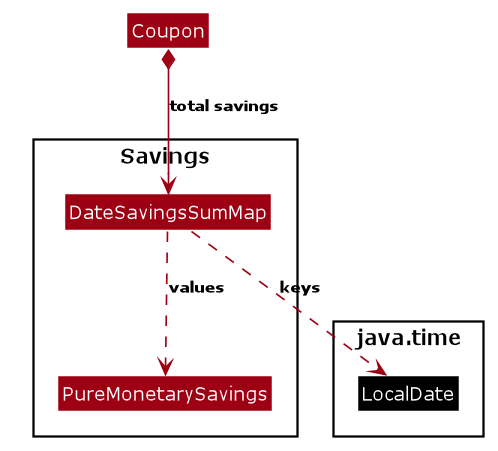

The diagram above was rendered by PlantUML. Its source (embedded in the PNG):
@startuml










skinparam BackgroundColor #FFFFFFF

skinparam Shadowing false

skinparam Class {
    FontColor #FFFFFF
    BorderThickness 1
    BorderColor #FFFFFF
    StereotypeFontColor #FFFFFF
    FontName Verdana
    AttributeFontColor #FFFFFF
}

skinparam Actor {
    BorderColor #000000
    Color #000000
    FontName Verdana
}

skinparam Sequence {
    MessageAlign center
    BoxFontSize 15
    BoxPadding 0
    BoxFontColor #FFFFFF
    FontName Verdana
}

skinparam Participant {
    FontColor #FFFFFFF
    Padding 20
}

skinparam GenericDisplay zz

skinparam ArrowFontSize 10
skinparam ArrowFontStyle bold

skinparam NoteBackgroundColor ghostwhite
skinparam NoteBorderColor #3333C4
skinparam DefaultFontName Verdana

skinparam MinClassWidth 50
skinparam ParticipantPadding 10
skinparam Shadowing false
skinparam DefaultTextAlignment center
skinparam packageStyle Rectangle
skinparam classAttributeIconSize 0
skinparam genericDisplay old

hide footbox
hide members
hide circle

skinparam arrowThickness 1.1
skinparam arrowColor #9D0012
skinparam classBackgroundColor #9D0012

Class Coupon

Package Savings {
Class DateSavingsSumMap
Class PureMonetarySavings
}

Class java.time.LocalDate #000000

Coupon *--> DateSavingsSumMap : total savings
DateSavingsSumMap ..> java.time.LocalDate : keys
DateSavingsSumMap ..> PureMonetarySavings : values

@enduml